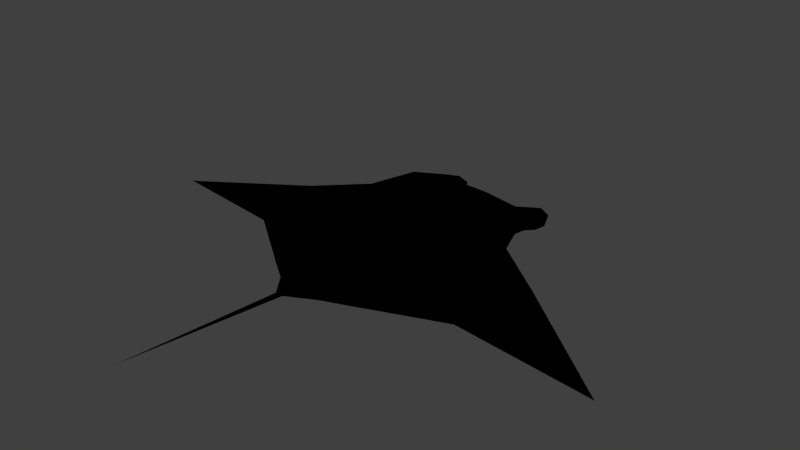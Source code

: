 # Source: mantaraya.blend  (saved by Blender 2.79.0; exported with 4.5.12 LTS)
import bpy
from mathutils import Matrix  # noqa: F401  (used for matrix-valued properties, if any)

bpy.ops.wm.read_factory_settings(use_empty=True)
scene = bpy.context.scene
scene.name = 'Scene'

# ---- collections
col_collection_1 = bpy.data.collections.new('Collection 1'); scene.collection.children.link(col_collection_1)

# ---- materials (node trees are filled in below, after node groups)
mat_material_003 = bpy.data.materials.new('Material.003')
mat_material_003.alpha_threshold = 0.0
mat_material_003.use_transparent_shadow = False
mat_material_003.diffuse_color = (0.03438, 0.04747, 0.1088, 1.0)
mat_material_003.specular_color = (0.3213, 0.3186, 1.0)
mat_material_003.roughness = 0.5

# ---- material node trees
mat_material_003.use_nodes = True; mat_material_003.node_tree.nodes.clear()
_N = mat_material_003.node_tree.nodes; _L = mat_material_003.node_tree.links
n0 = _N.new('NodeUndefined'); n0.name = 'Material'; n0.location = (10, 300)
n0.inputs[0].default_value = (0.0, 0.0, 0.0, 1.0)
n0.inputs[1].default_value = (0.0, 0.0, 0.0, 1.0)
n0.inputs[2].default_value = 0.0
n0.inputs[3].default_value = (0.0, 0.0, 0.0)
n1 = _N.new('NodeUndefined'); n1.name = 'Output'; n1.location = (300, 300)
n1.inputs[1].default_value = 1.0
n2 = _N.new('NodeUndefined'); n2.name = 'Texture'; n2.location = (-2, 598)
n2.inputs[0].default_value = (0.0, 0.0, 0.0)
_L.new(n2.outputs[1], n1.inputs[0])

# ---- world
world_world = bpy.data.worlds.new('World'); scene.world = world_world
world_world.color = (0.05088, 0.05088, 0.05088)
world_world.use_sun_shadow = False
world_world.sun_shadow_jitter_overblur = 0.0
world_world.cycles.sampling_method = 'MANUAL'

# ---- cameras
cam_camera = bpy.data.cameras.new('Camera')
cam_camera.clip_end = 100.0
cam_camera.lens = 35.0
cam_camera.sensor_width = 32.0
cam_camera.sensor_height = 18.0
cam_camera.ortho_scale = 7.314
cam_camera.dof.focus_distance = 0.0
cam_camera.dof.aperture_fstop = 128.0

# ---- lights
light_lamp = bpy.data.lights.new('Lamp', 'POINT')
light_lamp.transmission_factor = 0.0
light_lamp.cutoff_distance = 30.0
light_lamp.energy = 100.0
light_lamp.shadow_buffer_clip_start = 1.001
light_lamp.shadow_soft_size = 0.1
light_lamp.shadow_maximum_resolution = 0.006
light_lamp.use_absolute_resolution = True

# ---- meshes
me_plane = bpy.data.meshes.new('Plane')
me_plane.from_pydata([(0.004749, -1.108, -0.2971), (-0.997, 1.0, -0.2133), (0.0009015, 1.106, -0.1467), (-0.0004998, -1.651, -0.5936), (-0.7964, 1.451, -0.3231), (-0.2815, 1.143, -0.1623), (-0.6774, 1.312, -0.303), (-0.7818, 1.755, -0.4362), (-0.7153, 1.633, -0.4073), (-0.8223, 1.884, -0.579), (-0.7209, 1.878, -0.557), (-1.236, 0.381, -0.2944), (-0.6945, -1.266, -0.4159), (0.007709, -2.094, -0.5936), (-0.3772, -1.89, -0.5936), (-2.103, -0.06033, -0.4727), (-1.833, -0.85, -0.4611), (-3.734, -1.097, -0.5986), (-0.04957, -2.197, -0.5495), (-0.01564, -4.298, -0.5517), (0.001204, -2.267, -0.5178), (-0.5499, 0.9983, 781.5), (-0.7505, -1.0, -0.5936), (0.0, -1.129, -0.6803), (-0.9425, 1.0, -0.5222), (-0.5272, -1.281, -0.5936), (-0.8204, 1.354, -0.6332), (-0.3148, 0.9679, -0.6276), (-0.4366, -1.006, -0.5936), (-0.5499, 0.9983, -0.6028), (-0.321, -1.446, -0.5936), (-0.7037, 1.198, -0.5962), (-0.7908, 1.65, -0.7378), (-0.7522, 1.534, -0.691), (-0.8056, 1.83, -0.7339), (-0.7538, 1.816, -0.7334), (-1.079, -0.306, -0.5936), (-1.236, 0.381, -0.535), (-0.6945, -1.724, -0.5936), (-0.3772, -1.89, -0.5936), (-1.883, -0.7488, -0.5936), (-1.842, -0.8889, -0.5936), (-2.069, -0.4029, -0.5936), (-2.103, -0.06033, -0.5936), (-1.833, -1.11, -0.5936), (-3.734, -1.097, -0.5936), (0.0, 0.4888, -0.2631), (-0.1564, 0.508, -0.2708), (-0.3614, 0.596, -0.3436), (-0.3751, 0.5369, -0.4955), (-0.1737, 0.4176, -0.5229), (-0.9019, 0.06063, -0.6037), (0.0, -0.06731, -0.7869), (-0.4967, -0.03212, -0.7064), (-1.153, 0.05829, -0.5625), (-2.087, -0.2212, -0.5936), (0.997, 1.0, -0.2133), (0.7964, 1.451, -0.3231), (0.2815, 1.143, -0.1623), (0.6774, 1.312, -0.303), (0.7818, 1.755, -0.4362), (0.7153, 1.633, -0.4073), (0.8223, 1.884, -0.579), (0.7209, 1.878, -0.557), (1.236, 0.381, -0.2944), (0.6945, -1.266, -0.4159), (-0.007709, -2.094, -0.5936), (0.3772, -1.89, -0.5936), (2.103, -0.06033, -0.4727), (1.833, -0.85, -0.4611), (3.734, -1.097, -0.5986), (0.04957, -2.197, -0.5495), (0.5499, 0.9983, 781.5), (0.7505, -1.0, -0.5936), (0.9425, 1.0, -0.5222), (0.0, 0.9238, -0.6666), (0.5272, -1.281, -0.5936), (0.8204, 1.354, -0.6332), (0.3148, 0.9679, -0.6276), (0.4366, -1.006, -0.5936), (0.5499, 0.9983, -0.6028), (0.321, -1.446, -0.5936), (0.7037, 1.198, -0.5962), (0.7908, 1.65, -0.7378), (0.7522, 1.534, -0.691), (0.8056, 1.83, -0.7339), (0.7538, 1.816, -0.7334), (1.079, -0.306, -0.5936), (1.236, 0.381, -0.535), (0.6945, -1.724, -0.5936), (0.3772, -1.89, -0.5936), (1.883, -0.7488, -0.5936), (1.842, -0.8889, -0.5936), (2.069, -0.4029, -0.5936), (2.103, -0.06033, -0.5936), (1.833, -1.11, -0.5936), (3.734, -1.097, -0.5936), (0.1564, 0.508, -0.2708), (0.3614, 0.596, -0.3436), (0.3751, 0.5369, -0.4955), (0.0, 0.3947, -0.5223), (0.1737, 0.4176, -0.5229), (0.9019, 0.06063, -0.6037), (0.4967, -0.03212, -0.7064), (1.153, 0.05829, -0.5625), (2.087, -0.2212, -0.5936)], [], [(1, 4, 24), (8, 33, 35, 10), (17, 45, 44, 16), (11, 37, 43, 15), (9, 34, 32, 7), (5, 2, 46, 47, 48, 6), (10, 35, 34, 9), (12, 38, 39, 14), (13, 39, 30, 3), (6, 31, 33, 8), (7, 32, 26, 4), (1, 24, 37, 11), (16, 44, 38, 12), (15, 43, 45, 17), (19, 20, 18), (53, 29, 75, 52), (28, 30, 25, 22), (29, 31, 27, 75), (24, 26, 31, 29), (23, 3, 30, 28), (51, 24, 29, 53), (26, 32, 33, 31), (32, 34, 35, 33), (51, 54, 37, 24), (30, 39, 38, 25), (54, 55, 43, 37), (25, 41, 40, 22), (22, 40, 42, 36), (38, 44, 41, 25), (41, 44, 45), (42, 40, 45), (40, 41, 45), (42, 45, 43, 55), (13, 20, 18), (14, 18, 20, 0), (13, 18, 39), (13, 19, 18), (17, 16, 15), (11, 15, 16, 12), (12, 39, 0), (12, 0, 11), (1, 11, 2), (0, 2, 11), (2, 5, 6, 1), (1, 6, 4), (7, 4, 6, 8), (10, 9, 7, 8), (47, 50, 49, 48), (46, 100, 50, 47), (31, 49, 50, 27), (6, 48, 49, 31), (27, 50, 100, 75), (36, 42, 55, 54), (22, 36, 54, 51), (22, 51, 53, 28), (28, 53, 52, 23), (24, 4, 26), (56, 74, 57), (61, 63, 86, 84), (70, 69, 95, 96), (64, 68, 94, 88), (62, 60, 83, 85), (58, 59, 98, 97, 46, 2), (63, 62, 85, 86), (65, 67, 90, 89), (66, 3, 81, 90), (59, 61, 84, 82), (60, 57, 77, 83), (56, 64, 88, 74), (69, 65, 89, 95), (68, 70, 96, 94), (19, 71, 20), (103, 52, 75, 80), (79, 73, 76, 81), (80, 75, 78, 82), (74, 80, 82, 77), (23, 79, 81, 3), (102, 103, 80, 74), (77, 82, 84, 83), (83, 84, 86, 85), (102, 74, 88, 104), (81, 76, 89, 90), (104, 88, 94, 105), (76, 73, 91, 92), (73, 87, 93, 91), (89, 76, 92, 95), (92, 96, 95), (93, 96, 91), (91, 96, 92), (93, 105, 94, 96), (66, 20, 71), (67, 0, 20, 71), (66, 90, 71), (66, 71, 19), (70, 68, 69), (64, 65, 69, 68), (65, 0, 90), (65, 64, 0), (56, 2, 64), (0, 64, 2), (2, 56, 59, 58), (56, 57, 59), (60, 61, 59, 57), (63, 61, 60, 62), (97, 98, 99, 101), (46, 97, 101, 100), (82, 78, 101, 99), (59, 82, 99, 98), (78, 75, 100, 101), (87, 104, 105, 93), (73, 102, 104, 87), (73, 79, 103, 102), (79, 23, 52, 103), (74, 77, 57)])
_uv = me_plane.uv_layers.new(name='UVMap')
_uv.uv.foreach_set('vector', [0.7577, 0.721, 0.762, 0.7791, 0.7915, 0.7278, 0.5999, 0.7813, 0.633, 0.7852, 0.631, 0.751, 0.6103, 0.7488, 0.0875, 0.0, 0.08753, 1.219e-05, 0.08606, 0.2325, 0.1155, 0.2328, 0.7122, 0.6462, 0.6864, 0.6501, 0.6924, 0.7687, 0.7053, 0.7668, 0.7815, 0.8363, 0.7995, 0.8331, 0.8034, 0.8116, 0.7686, 0.8182, 0.5765, 0.7633, 0.5724, 0.7288, 0.5048, 0.729, 0.5069, 0.7482, 0.517, 0.7734, 0.5959, 0.8119, 0.6796, 0.7949, 0.6796, 0.7717, 0.6748, 0.7709, 0.6702, 0.7903, 0.06981, 0.3722, 0.01827, 0.3719, 0.0, 0.4107, 0.0, 0.4107, 0.6309, 0.2363, 0.6167, 0.2872, 0.6557, 0.3206, 0.6648, 0.2752, 0.5959, 0.8224, 0.6303, 0.8281, 0.633, 0.7852, 0.5999, 0.7813, 0.7686, 0.8182, 0.8034, 0.8116, 0.7974, 0.7736, 0.762, 0.7791, 0.7577, 0.721, 0.7915, 0.7278, 0.8034, 0.6511, 0.7772, 0.6462, 0.1155, 0.2328, 0.08606, 0.2325, 0.01827, 0.3719, 0.06981, 0.3722, 0.7053, 0.7668, 0.6924, 0.7687, 0.7122, 0.9999, 0.7116, 1.0, 0.4567, 0.04765, 0.6167, 0.2216, 0.6182, 0.2321, 0.7528, 0.4585, 0.8289, 0.5517, 0.8662, 0.4979, 0.789, 0.4128, 0.6811, 0.3687, 0.6557, 0.3206, 0.6526, 0.3528, 0.6571, 0.3964, 0.8289, 0.5517, 0.8325, 0.5823, 0.8449, 0.5288, 0.8662, 0.4979, 0.7982, 0.5855, 0.8356, 0.6059, 0.8325, 0.5823, 0.8289, 0.5517, 0.7058, 0.3207, 0.6648, 0.2752, 0.6557, 0.3206, 0.6811, 0.3687, 0.7281, 0.5011, 0.7982, 0.5855, 0.8289, 0.5517, 0.7528, 0.4585, 0.8356, 0.6059, 0.8613, 0.6294, 0.8551, 0.6158, 0.8325, 0.5823, 0.8613, 0.6294, 0.8742, 0.6462, 0.8772, 0.6406, 0.8551, 0.6158, 0.7281, 0.5011, 0.7083, 0.5225, 0.7269, 0.5575, 0.7982, 0.5855, 0.6557, 0.3206, 0.6167, 0.2872, 0.6049, 0.329, 0.6526, 0.3528, 0.7083, 0.5225, 0.6135, 0.5793, 0.6248, 0.5946, 0.7269, 0.5575, 0.6526, 0.3528, 0.5805, 0.5005, 0.5882, 0.5161, 0.6571, 0.3964, 0.6571, 0.3964, 0.5882, 0.5161, 0.6008, 0.562, 0.6857, 0.4847, 0.6049, 0.329, 0.5639, 0.4806, 0.5805, 0.5005, 0.6526, 0.3528, 0.5805, 0.5005, 0.5639, 0.4806, 0.4165, 0.6462, 0.6008, 0.562, 0.5882, 0.5161, 0.4165, 0.6462, 0.5882, 0.5161, 0.5805, 0.5005, 0.4165, 0.6462, 0.6008, 0.562, 0.4165, 0.6462, 0.6248, 0.5946, 0.6135, 0.5793, 0.6309, 0.2363, 0.6167, 0.2216, 0.6182, 0.2321, 0.6269, 0.7488, 0.6764, 0.7472, 0.6858, 0.7488, 0.5959, 0.6462, 0.6309, 0.2363, 0.6182, 0.2321, 0.6167, 0.2872, 0.8292, 0.6462, 0.8292, 0.9153, 0.8231, 0.6586, 0.0875, 0.0, 0.1155, 0.2328, 0.2026, 0.1996, 0.2523, 0.306, 0.2026, 0.1996, 0.1155, 0.2328, 0.06981, 0.3722, 0.06981, 0.3722, 0.0, 0.4107, 0.0879, 0.458, 0.06981, 0.3722, 0.0879, 0.458, 0.2523, 0.306, 0.321, 0.3355, 0.2523, 0.306, 0.3331, 0.4577, 0.0879, 0.458, 0.3331, 0.4577, 0.2523, 0.306, 0.3331, 0.4577, 0.3371, 0.4231, 0.355, 0.3743, 0.321, 0.3355, 0.321, 0.3355, 0.355, 0.3743, 0.3702, 0.3597, 0.4031, 0.3611, 0.3702, 0.3597, 0.355, 0.3743, 0.3898, 0.3694, 0.416, 0.3683, 0.4165, 0.3558, 0.4031, 0.3611, 0.3898, 0.3694, 0.5671, 0.8754, 0.5378, 0.8796, 0.5441, 0.8976, 0.5619, 0.8945, 0.5671, 0.8585, 0.5369, 0.8607, 0.5378, 0.8796, 0.5671, 0.8754, 0.5048, 0.6462, 0.4323, 0.6867, 0.419, 0.7113, 0.4792, 0.6937, 0.5959, 0.8224, 0.6152, 0.9133, 0.633, 0.9163, 0.6303, 0.8281, 0.4792, 0.6937, 0.419, 0.7113, 0.4165, 0.7325, 0.4741, 0.7321, 0.6857, 0.4847, 0.6008, 0.562, 0.6135, 0.5793, 0.7083, 0.5225, 0.6571, 0.3964, 0.6857, 0.4847, 0.7083, 0.5225, 0.7281, 0.5011, 0.6571, 0.3964, 0.7281, 0.5011, 0.7528, 0.4585, 0.6811, 0.3687, 0.6811, 0.3687, 0.7528, 0.4585, 0.789, 0.4128, 0.7058, 0.3207, 0.7915, 0.7278, 0.762, 0.7791, 0.7974, 0.7736, 0.7122, 0.7622, 0.7461, 0.7547, 0.7166, 0.7018, 0.6372, 0.8805, 0.6478, 0.9135, 0.6684, 0.9108, 0.6702, 0.876, 0.0875, 0.9135, 0.1155, 0.6813, 0.08606, 0.681, 0.08753, 0.9135, 0.5262, 0.9078, 0.5369, 0.8201, 0.5262, 0.8119, 0.5048, 0.8914, 0.7356, 0.6462, 0.723, 0.6632, 0.7577, 0.6699, 0.7536, 0.6491, 0.5765, 0.6944, 0.5959, 0.6462, 0.517, 0.6849, 0.5069, 0.7099, 0.5048, 0.729, 0.5724, 0.7288, 0.6702, 0.7709, 0.6813, 0.7701, 0.6813, 0.75, 0.6755, 0.7488, 0.06981, 0.5421, 0.0, 0.503, 0.0, 0.503, 0.01827, 0.5418, 0.6296, 0.2376, 0.6648, 0.2752, 0.7059, 0.2651, 0.6756, 0.2219, 0.633, 0.8393, 0.6372, 0.8805, 0.6702, 0.876, 0.6674, 0.8331, 0.723, 0.6632, 0.7166, 0.7018, 0.752, 0.7077, 0.7577, 0.6699, 0.7122, 0.7622, 0.7316, 0.8397, 0.7577, 0.8349, 0.7461, 0.7547, 0.1155, 0.6813, 0.06981, 0.5421, 0.01827, 0.5418, 0.08606, 0.681, 0.8034, 0.6476, 0.8166, 0.8091, 0.8161, 0.8091, 0.8166, 0.6462, 0.4567, 0.04765, 0.626, 0.2236, 0.6167, 0.2216, 0.8304, 0.3725, 0.789, 0.4128, 0.8662, 0.4979, 0.9148, 0.4565, 0.7493, 0.2931, 0.7743, 0.2665, 0.7349, 0.2616, 0.7059, 0.2651, 0.9148, 0.4565, 0.8662, 0.4979, 0.8941, 0.4744, 0.9424, 0.4605, 0.9454, 0.4224, 0.9148, 0.4565, 0.9424, 0.4605, 0.9638, 0.464, 0.7058, 0.3207, 0.7493, 0.2931, 0.7059, 0.2651, 0.6648, 0.2752, 0.869, 0.3451, 0.8304, 0.3725, 0.9148, 0.4565, 0.9454, 0.4224, 0.9638, 0.464, 0.9424, 0.4605, 0.9726, 0.4857, 0.9848, 0.4925, 0.9848, 0.4925, 0.9726, 0.4857, 0.9949, 0.5101, 1.0, 0.5068, 0.869, 0.3451, 0.9454, 0.4224, 0.92, 0.3435, 0.8884, 0.323, 0.7059, 0.2651, 0.7349, 0.2616, 0.7134, 0.2088, 0.6756, 0.2219, 0.8884, 0.323, 0.92, 0.3435, 0.9534, 0.2306, 0.9396, 0.2181, 0.7349, 0.2616, 0.7743, 0.2665, 0.8824, 0.1902, 0.8683, 0.1816, 0.7743, 0.2665, 0.8542, 0.2981, 0.9239, 0.204, 0.8824, 0.1902, 0.7134, 0.2088, 0.7349, 0.2616, 0.8683, 0.1816, 0.8503, 0.1633, 0.8683, 0.1816, 0.9998, 0.0, 0.8503, 0.1633, 0.9239, 0.204, 0.9998, 0.0, 0.8824, 0.1902, 0.8824, 0.1902, 0.9998, 0.0, 0.8683, 0.1816, 0.9239, 0.204, 0.9396, 0.2181, 0.9534, 0.2306, 0.9998, 0.0, 0.6296, 0.2376, 0.6167, 0.2216, 0.626, 0.2236, 0.6864, 0.6842, 0.5959, 0.6462, 0.6858, 0.7488, 0.6842, 0.7387, 0.6296, 0.2376, 0.6756, 0.2219, 0.626, 0.2236, 0.8231, 0.9153, 0.8166, 0.903, 0.8231, 0.6462, 0.0875, 0.9135, 0.2026, 0.7142, 0.1155, 0.6813, 0.2523, 0.6085, 0.06981, 0.5421, 0.1155, 0.6813, 0.2026, 0.7142, 0.06981, 0.5421, 0.0879, 0.458, 0.0, 0.503, 0.06981, 0.5421, 0.2523, 0.6085, 0.0879, 0.458, 0.321, 0.5794, 0.3331, 0.4577, 0.2523, 0.6085, 0.0879, 0.458, 0.2523, 0.6085, 0.3331, 0.4577, 0.3331, 0.4577, 0.321, 0.5794, 0.355, 0.54, 0.3371, 0.4919, 0.321, 0.5794, 0.3702, 0.5545, 0.355, 0.54, 0.4031, 0.5524, 0.3898, 0.5444, 0.355, 0.54, 0.3702, 0.5545, 0.416, 0.5447, 0.3898, 0.5444, 0.4031, 0.5524, 0.4165, 0.557, 0.5664, 0.8397, 0.5601, 0.812, 0.5423, 0.8119, 0.537, 0.8399, 0.5671, 0.8585, 0.5664, 0.8397, 0.537, 0.8399, 0.5369, 0.8607, 0.5048, 0.8183, 0.4792, 0.7707, 0.419, 0.7538, 0.4323, 0.7785, 0.633, 0.8393, 0.6674, 0.8331, 0.6702, 0.7488, 0.6524, 0.752, 0.4792, 0.7707, 0.4741, 0.7321, 0.4165, 0.7325, 0.419, 0.7538, 0.8542, 0.2981, 0.8884, 0.323, 0.9396, 0.2181, 0.9239, 0.204, 0.7743, 0.2665, 0.869, 0.3451, 0.8884, 0.323, 0.8542, 0.2981, 0.7743, 0.2665, 0.7493, 0.2931, 0.8304, 0.3725, 0.869, 0.3451, 0.7493, 0.2931, 0.7058, 0.3207, 0.789, 0.4128, 0.8304, 0.3725, 0.7461, 0.7547, 0.752, 0.7077, 0.7166, 0.7018])
me_plane.materials.append(mat_material_003)
me_plane.use_remesh_preserve_volume = False
me_plane.use_remesh_preserve_attributes = False
me_plane.use_mirror_vertex_groups = False
me_plane.update()
arm_armature = bpy.data.armatures.new('Armature')  # bones are not reproduced

# ---- objects
ob_manta = bpy.data.objects.new('manta', arm_armature)
ob_plane = bpy.data.objects.new('Plane', me_plane)
ob_lamp = bpy.data.objects.new('Lamp', light_lamp)
ob_camera = bpy.data.objects.new('Camera', cam_camera)

# ---- transforms, parenting, visibility, modifiers, constraints
ob_manta.location = (0.002308, 1.46, 0.2517)
ob_manta.rotation_euler = (1.663, -0.2512, -0.01406)
ob_manta.scale = (2.559, 2.559, 2.559)
ob_manta.lineart.crease_threshold = 0.0
ob_plane.parent = ob_manta
ob_plane.matrix_parent_inverse = Matrix(((0.3784, -0.005319, 0.09713, 0.09862), (-0.09721, -0.03463, 0.3769, 0.4067), (0.003477, -0.3892, -0.03486, 0.5353), (0.0, 0.0, 0.0, 1.0)))
ob_plane.location = (0.01555, 0.7466, -0.6481)
ob_plane.lineart.crease_threshold = 0.0
_vg = ob_plane.vertex_groups.new(name='Bone.013')
for _i, _w in zip([1, 2, 4, 5, 6, 7, 8, 9, 10, 11, 21, 24, 26, 27, 29, 31, 32, 33, 34, 35, 36, 37, 46, 47, 48, 49, 50, 51, 52, 53, 54, 56, 57, 58, 59, 60, 61, 64, 72, 74, 75, 77, 78, 80, 82, 83, 84, 88, 97, 98, 99, 100, 101, 102, 103, 104], [0.1276, 0.1885, 0.1488, 0.1483, 0.1954, 0.0802, 0.107, 0.05797, 0.05791, 0.02745, 0.08333, 0.1305, 0.1265, 0.213, 0.1825, 0.1557, 0.075, 0.0927, 0.04869, 0.04634, 0.003875, 0.03831, 0.6753, 0.6612, 0.3033, 0.4019, 0.7404, 0.04697, 0.08229, 0.0647, 0.0236, 0.0645, 0.05242, 0.09615, 0.05991, 0.005356, 0.01959, 0.0001859, 0.08333, 0.08153, 0.2513, 0.06115, 0.193, 0.1475, 0.09347, 0.002215, 0.02039, 0.01116, 0.6332, 0.2845, 0.3872, 0.8951, 0.7302, 0.02925, 0.05768, 0.006928]): _vg.add([_i], _w, 'REPLACE')
_vg = ob_plane.vertex_groups.new(name='Bone.005')
for _i, _w in zip([0, 3, 11, 12, 14, 21, 22, 23, 25, 28, 30, 36, 37, 38, 39, 41, 44, 51, 52, 53, 54, 64, 65, 67, 72, 73, 76, 79, 81, 87, 88, 89, 90, 92, 95, 102, 103, 104], [0.2055, 0.9277, 0.009557, 0.325, 0.04035, 0.08333, 0.2112, 0.2678, 0.2999, 0.3015, 0.208, 0.09309, 0.01715, 0.2709, 0.1908, 0.00575, 0.008441, 0.06016, 0.09813, 0.08627, 0.04356, 0.01245, 0.3296, 0.04044, 0.08333, 0.2131, 0.3029, 0.3036, 0.2077, 0.09457, 0.01965, 0.2738, 0.192, 0.002916, 0.005923, 0.06095, 0.08726, 0.04573]): _vg.add([_i], _w, 'REPLACE')
_vg = ob_plane.vertex_groups.new(name='Bone.001')
for _i, _w in zip([0, 3, 11, 12, 13, 14, 22, 23, 25, 28, 30, 36, 37, 38, 39, 51, 52, 53, 54, 64, 65, 66, 67, 73, 76, 79, 81, 87, 88, 89, 90, 102, 103, 104], [0.3394, 0.01306, 0.002448, 0.1769, 0.1043, 0.08527, 0.1506, 0.3218, 0.2258, 0.1935, 0.4291, 0.06758, 0.004451, 0.2246, 0.253, 0.04071, 0.08024, 0.0649, 0.02082, 0.004699, 0.1768, 0.1056, 0.08521, 0.1522, 0.2283, 0.1952, 0.4371, 0.06878, 0.006464, 0.2267, 0.2562, 0.04214, 0.06585, 0.0226]): _vg.add([_i], _w, 'REPLACE')
_vg = ob_plane.vertex_groups.new(name='Bone.004')
for _i, _w in zip([0, 3, 12, 13, 14, 18, 19, 20, 22, 23, 25, 28, 30, 38, 39, 41, 44, 65, 66, 67, 71, 73, 76, 79, 81, 89, 90], [0.0, 0.0, 0.0, 0.7476, 0.4736, 0.9728, 1.0, 0.9903, 0.0, 0.0, 0.0, 0.0, 0.0, 0.2645, 0.06697, 0.0, 0.0, 0.0, 0.7427, 0.5265, 0.9571, 0.0, 0.0, 0.0, 0.0, 0.2942, 0.272]): _vg.add([_i], _w, 'REPLACE')
_vg = ob_plane.vertex_groups.new(name='Bone.007')
for _i, _w in zip([0, 21, 23, 64, 65, 67, 72, 73, 76, 79, 81, 87, 88, 89, 90, 98, 99, 102, 103, 104], [0.0, 0.08333, 0.0, 1.0, 1.0, 0.397, 0.08333, 0.9999, 0.9711, 0.0, 0.9962, 1.0, 0.8938, 1.0, 0.3649, 0.0, 0.0, 0.1298, 0.0, 1.0]): _vg.add([_i], _w, 'REPLACE')
_vg = ob_plane.vertex_groups.new(name='Bone.011')
for _i, _w in zip([21, 56, 57, 58, 59, 64, 65, 67, 68, 69, 70, 72, 73, 74, 76, 77, 78, 79, 80, 81, 82, 87, 88, 89, 90, 91, 92, 93, 94, 95, 96, 102, 103, 104, 105], [0.08333, 0.08637, 0.2779, 0.002684, 0.02614, 0.1479, 0.2328, 0.001596, 0.9992, 0.9997, 0.03349, 0.08333, 0.2113, 0.09582, 0.1355, 0.02221, 0.02489, 0.1435, 0.0518, 0.1008, 0.03472, 0.4089, 0.1875, 0.1728, 0.1132, 1.0, 0.9999, 0.9998, 0.9934, 0.8894, 0.03337, 0.2604, 0.1724, 0.3403, 0.9989]): _vg.add([_i], _w, 'REPLACE')
_vg = ob_plane.vertex_groups.new(name='Bone.008')
for _i, _w in zip([21, 22, 25, 28, 36, 37, 51, 52, 53, 54, 72], [0.08333, 0.04465, 0.0123, 0.01062, 0.106, 0.01974, 0.05509, 0.005588, 0.0231, 0.08458, 0.08333]): _vg.add([_i], _w, 'REPLACE')
_vg = ob_plane.vertex_groups.new(name='Bone.012')
for _i, _w in zip([0, 1, 2, 4, 6, 11, 12, 14, 15, 16, 17, 21, 22, 23, 24, 25, 26, 27, 28, 29, 30, 31, 36, 37, 38, 39, 40, 41, 42, 43, 44, 45, 51, 52, 53, 54, 55, 72], [0.1161, 0.08199, 0.02272, 0.01476, 0.01624, 0.1405, 0.2319, 0.001182, 0.9969, 1.0, 0.04247, 0.08333, 0.2103, 0.1045, 0.09333, 0.1342, 0.02155, 0.0222, 0.1423, 0.04986, 0.1007, 0.03057, 0.2562, 0.18, 0.1717, 0.1126, 0.9427, 1.0, 1.0, 0.9998, 1.0, 0.04238, 0.2471, 0.1292, 0.1665, 0.2542, 1.0, 0.08333]): _vg.add([_i], _w, 'REPLACE')
_vg = ob_plane.vertex_groups.new(name='Bone.014')
for _i, _w in zip([1, 2, 4, 5, 6, 7, 8, 9, 10, 11, 21, 24, 26, 27, 29, 31, 32, 33, 34, 35, 37, 46, 47, 48, 49, 50, 51, 52, 53, 54, 56, 57, 58, 59, 60, 61, 62, 63, 64, 65, 68, 72, 73, 74, 75, 76, 77, 78, 79, 80, 81, 82, 83, 84, 85, 86, 87, 88, 89, 90, 91, 93, 94, 97, 98, 99, 100, 101, 102, 103, 104, 105], [0.1029, 0.0483, 0.1432, 0.07197, 0.185, 0.07972, 0.1044, 0.05795, 0.05779, 0.003977, 0.08333, 0.1076, 0.1319, 0.1611, 0.1132, 0.1778, 0.07609, 0.09469, 0.04936, 0.04701, 0.01479, 0.0, 0.0, 0.0, 0.02349, 0.002608, 0.0, 0.0, 0.0, 0.006108, 0.3844, 0.3215, 0.6398, 0.3965, 0.1679, 0.2171, 0.112, 0.107, 0.0, 0.05407, 0.06073, 0.08333, 0.04962, 0.3721, 0.2354, 0.03568, 0.3126, 0.3658, 0.05347, 0.4449, 0.01604, 0.3864, 0.1533, 0.1938, 0.08676, 0.0749, 0.1241, 0.09473, 0.03637, 0.01529, 0.007861, 0.04276, 0.07988, 0.1051, 0.4332, 0.5134, 0.04259, 0.2163, 0.0, 0.0, 0.1544, 0.06484]): _vg.add([_i], _w, 'REPLACE')
_vg = ob_plane.vertex_groups.new(name='Bone.017')
for _i, _w in zip([1, 5, 21, 27, 46, 47, 48, 49, 50, 52, 56, 57, 58, 59, 60, 61, 62, 63, 64, 65, 68, 69, 72, 73, 74, 75, 76, 77, 78, 79, 80, 82, 83, 84, 85, 86, 87, 88, 89, 92, 93, 94, 95, 97, 98, 99, 100, 102, 103, 104, 105], [0.0, 0.0, 0.08333, 0.05788, 0.0, 0.0, 0.0, 0.0, 0.0, 0.003339, 0.5007, 0.8973, 0.3291, 0.7609, 0.9353, 1.0, 1.0, 1.0, 0.09353, 0.03106, 0.0, 0.0, 0.08333, 0.02141, 0.2925, 0.1145, 0.01002, 0.8737, 0.1528, 0.02232, 0.1868, 0.6969, 0.9559, 1.0, 1.0, 1.0, 0.0941, 0.0, 0.01249, 0.0, 0.0, 0.0, 0.0, 0.0, 0.0, 0.0385, 0.0, 0.0, 0.0, 0.0, 0.0]): _vg.add([_i], _w, 'REPLACE')
_vg = ob_plane.vertex_groups.new(name='Bone.016')
for _i, _w in zip([0, 1, 2, 4, 5, 6, 7, 8, 9, 10, 11, 12, 15, 21, 22, 23, 24, 25, 26, 27, 28, 29, 30, 31, 32, 33, 34, 35, 36, 37, 38, 39, 40, 42, 43, 46, 47, 48, 49, 50, 51, 52, 53, 54, 55, 56, 57, 59, 60, 61, 72, 74, 75, 77, 78, 80, 82, 83, 84, 88, 99, 100, 101, 102, 103], [0.06997, 0.08541, 0.5596, 0.2987, 0.623, 0.3465, 0.195, 0.2309, 0.1425, 0.1415, 0.0, 0.0, 0.08265, 0.08333, 0.04957, 0.05122, 0.1599, 0.03579, 0.2983, 0.3569, 0.05322, 0.4363, 0.01659, 0.3741, 0.1903, 0.2278, 0.1235, 0.1208, 0.0, 0.0, 0.03701, 0.01572, 0.01161, 0.04592, 0.08137, 0.05007, 0.08465, 0.4236, 0.5058, 0.2061, 0.0, 0.0, 0.0, 0.0, 0.06628, 0.0, 0.04144, 0.04628, 0.003279, 0.01288, 0.08333, 0.02239, 0.226, 0.06545, 0.1373, 0.07813, 0.114, 0.003092, 0.02265, 0.0, 0.007607, 0.03846, 0.004429, 0.0, 0.0]): _vg.add([_i], _w, 'REPLACE')
_vg = ob_plane.vertex_groups.new(name='Bone.018')
for _i, _w in zip([0, 1, 2, 4, 5, 6, 7, 8, 9, 10, 11, 12, 15, 21, 22, 23, 24, 25, 26, 27, 28, 29, 31, 32, 33, 34, 35, 36, 37, 38, 40, 42, 43, 47, 48, 49, 51, 52, 53, 54, 55, 72, 75, 78], [0.02618, 0.509, 0.08803, 0.7218, 0.3006, 0.5989, 1.0, 1.0, 1.0, 1.0, 0.09834, 0.02373, 0.06936, 0.08333, 0.009615, 0.004217, 0.5363, 9.697e-05, 0.9297, 0.6, 0.007897, 0.4171, 0.4984, 1.0, 0.9216, 1.0, 1.0, 0.0, 0.0, 0.004985, 0.0, 0.0, 0.0684, 0.0, 0.004137, 0.004582, 0.0, 0.05696, 0.0, 0.0, 0.0, 0.08333, 0.2, 0.008031]): _vg.add([_i], _w, 'REPLACE')
_vg = ob_plane.vertex_groups.new(name='Bone.009')
for _i, _w in zip([21, 64, 65, 72, 73, 74, 75, 76, 78, 79, 80, 81, 87, 88, 89, 90, 91, 102, 103, 104], [0.08333, 0.01081, 0.01946, 0.08333, 0.1796, 0.008429, 0.0001696, 0.122, 0.003074, 0.1279, 0.007992, 0.06997, 0.1422, 0.06951, 0.0648, 0.04739, 0.01035, 0.1528, 0.2279, 0.1438]): _vg.add([_i], _w, 'REPLACE')
_vg = ob_plane.vertex_groups.new(name='Bone.015')
for _i, _w in zip([56, 68, 69, 70, 73, 87, 88, 91, 92, 93, 94, 95, 96, 102, 104, 105], [0.005115, 0.2415, 0.331, 0.9519, 0.03074, 0.04671, 0.01381, 0.1796, 0.1365, 0.1606, 0.1486, 0.1833, 0.9519, 0.01464, 0.0388, 0.1463]): _vg.add([_i], _w, 'REPLACE')
_vg = ob_plane.vertex_groups.new(name='Bone.010')
for _i, _w in zip([0, 1, 6, 11, 12, 14, 16, 21, 22, 23, 24, 25, 27, 28, 29, 30, 36, 37, 38, 39, 40, 41, 46, 47, 48, 49, 50, 51, 52, 53, 54, 55, 65, 72, 75, 76, 79, 81, 89, 100, 101], [0.0, 0.0, 0.0, 1.0, 1.0, 0.8589, 0.00345, 0.08333, 0.9348, 0.0, 0.0, 0.9979, 0.003177, 0.0, 0.007994, 0.9848, 0.9864, 1.0, 1.0, 0.9264, 0.01351, 0.003006, 0.0, 0.0, 0.0, 0.0, 0.0, 0.1341, 0.02671, 0.0, 0.9867, 0.0006567, 0.0, 0.08333, 0.0004343, 0.0, 0.0, 0.0, 0.0, 0.0, 0.0]): _vg.add([_i], _w, 'REPLACE')
_vg = ob_plane.vertex_groups.new(name='Bone.019')
for _i, _w in zip([1, 15, 16, 17, 22, 36, 37, 40, 41, 42, 43, 44, 45, 51, 54, 55], [0.00305, 0.1579, 0.01321, 0.9998, 0.02399, 0.04127, 0.01072, 0.1651, 0.1198, 0.16, 0.1462, 0.0712, 0.9998, 0.01168, 0.03482, 0.1424]): _vg.add([_i], _w, 'REPLACE')
_m = ob_plane.modifiers.new('Armature', 'ARMATURE')
_m.object = ob_manta
ob_lamp.location = (-0.715, 0.8928, 2.566)
ob_lamp.rotation_euler = (0.6503, 0.05522, 1.866)
ob_lamp.lock_rotations_4d = False
ob_lamp.empty_display_type = 'ARROWS'
ob_lamp.color = (0.0, 0.0, 0.0, 0.0)
ob_lamp.lineart.crease_threshold = 0.0
ob_camera.location = (7.481, -6.508, 5.344)
ob_camera.rotation_euler = (1.109, 0.0, 0.8149)
ob_camera.lock_rotations_4d = False
ob_camera.empty_display_type = 'ARROWS'
ob_camera.color = (0.0, 0.0, 0.0, 0.0)
ob_camera.display_type = 'WIRE'
ob_camera.lineart.crease_threshold = 0.0

# ---- collection membership
col_collection_1.objects.link(ob_manta)
col_collection_1.objects.link(ob_plane)
col_collection_1.objects.link(ob_lamp)
col_collection_1.objects.link(ob_camera)

# ---- scene / render settings (as saved in the file)
scene.camera = ob_camera
scene.frame_start = 36; scene.frame_end = 147; scene.frame_set(100)
scene.render.engine = 'BLENDER_EEVEE_NEXT'
scene.render.resolution_percentage = 50
scene.render.dither_intensity = 0.0
scene.cycles.use_denoising = False
scene.cycles.samples = 128
scene.cycles.sampling_pattern = 'TABULATED_SOBOL'
scene.cycles.use_adaptive_sampling = False
scene.cycles.use_light_tree = False
scene.cycles.blur_glossy = 0.0
scene.cycles.sample_clamp_indirect = 0.0
scene.view_settings.view_transform = 'Standard'
bpy.context.view_layer.update()
